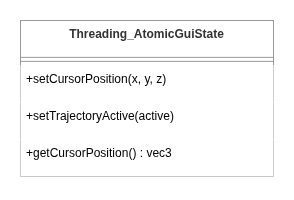

The diagram above was exported from draw.io. Its source (the exported page's mxGraphModel, read from the mxfile embedded in the PNG):
<mxGraphModel dx="1414" dy="720" grid="1" gridSize="10" guides="1" tooltips="1" connect="1" arrows="1" fold="1" page="1" pageScale="1" pageWidth="850" pageHeight="1100" math="0" shadow="0">
  <root>
    <mxCell id="0" />
    <mxCell id="1" parent="0" />
    <mxCell id="2" parent="1" style="swimlane;fontStyle=1;align=center;verticalAlign=top;childLayout=stackLayout;horizontal=1;startSize=36.888888888888886;horizontalStack=0;resizeParent=1;resizeParentMax=0;resizeLast=0;collapsible=0;marginBottom=0;fillColor=default;strokeColor=light-dark(#999999,#cccccc);fontColor=light-dark(#333333,#cccccc);" value="Threading_AtomicGuiState" vertex="1">
      <mxGeometry height="155.88888888888889" width="253" x="1107" y="332" as="geometry" />
    </mxCell>
    <mxCell id="3" parent="2" style="line;strokeWidth=1;fillColor=default;align=left;verticalAlign=middle;spacingTop=-1;spacingLeft=3;spacingRight=3;rotatable=0;labelPosition=right;points=[];portConstraint=eastwest;strokeColor=inherit;" vertex="1">
      <mxGeometry height="8" width="253" y="36.888888888888886" as="geometry" />
    </mxCell>
    <mxCell id="4" parent="2" style="text;strokeColor=none;fillColor=default;align=left;verticalAlign=top;spacingLeft=4;spacingRight=4;overflow=hidden;rotatable=0;points=[[0,0.5],[1,0.5]];portConstraint=eastwest;" value="+setCursorPosition(x, y, z)" vertex="1">
      <mxGeometry height="37" width="253" y="44.888888888888886" as="geometry" />
    </mxCell>
    <mxCell id="5" parent="2" style="text;strokeColor=none;fillColor=default;align=left;verticalAlign=top;spacingLeft=4;spacingRight=4;overflow=hidden;rotatable=0;points=[[0,0.5],[1,0.5]];portConstraint=eastwest;" value="+setTrajectoryActive(active)" vertex="1">
      <mxGeometry height="37" width="253" y="81.88888888888889" as="geometry" />
    </mxCell>
    <mxCell id="6" parent="2" style="text;strokeColor=none;fillColor=default;align=left;verticalAlign=top;spacingLeft=4;spacingRight=4;overflow=hidden;rotatable=0;points=[[0,0.5],[1,0.5]];portConstraint=eastwest;" value="+getCursorPosition() : vec3" vertex="1">
      <mxGeometry height="37" width="253" y="118.88888888888889" as="geometry" />
    </mxCell>
  </root>
</mxGraphModel>